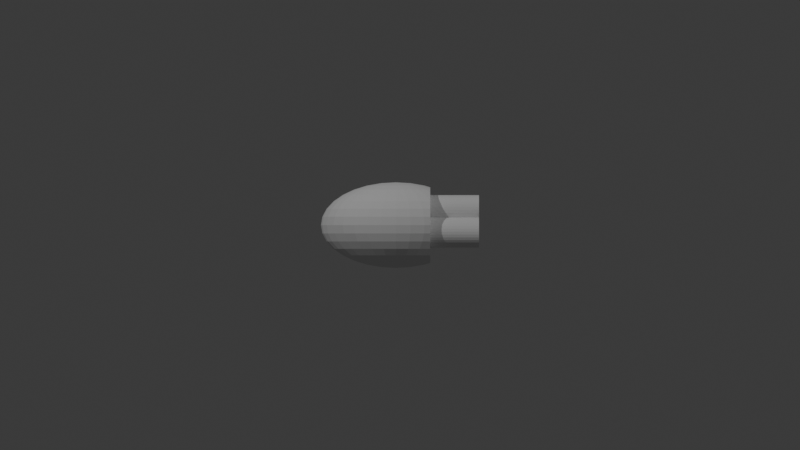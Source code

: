 # Source: PT-7-4-4.blend  (saved by Blender 4.3.32; exported with 4.5.12 LTS)
import bpy
from mathutils import Matrix  # noqa: F401  (used for matrix-valued properties, if any)

bpy.ops.wm.read_factory_settings(use_empty=True)
scene = bpy.context.scene
scene.name = 'Scene'

# ---- collections
col_collection = bpy.data.collections.new('Collection'); scene.collection.children.link(col_collection)

# ---- world
world_world = bpy.data.worlds.new('World'); scene.world = world_world
world_world.use_nodes = True; world_world.node_tree.nodes.clear()
_N = world_world.node_tree.nodes; _L = world_world.node_tree.links
n0 = _N.new('ShaderNodeOutputWorld'); n0.name = 'World Output'; n0.location = (300, 300)
n1 = _N.new('ShaderNodeBackground'); n1.name = 'Background'; n1.location = (10, 300)
n1.inputs[0].default_value = (0.05088, 0.05088, 0.05088, 1.0)
_L.new(n1.outputs[0], n0.inputs[0])
n0.is_active_output = True
world_world.color = (0.05088, 0.05088, 0.05088)
world_world.sun_shadow_jitter_overblur = 0.0

# ---- cameras
cam_camera_001 = bpy.data.cameras.new('Camera.001')
cam_camera_001.type = 'ORTHO'
cam_camera_001.ortho_scale = 40.0
cam_camera_002 = bpy.data.cameras.new('Camera.002')
cam_camera_002.type = 'ORTHO'
cam_camera_002.ortho_scale = 40.0

# ---- lights
light_point = bpy.data.lights.new('Point', 'POINT')
light_point.energy = 1e+04
light_point_001 = bpy.data.lights.new('Point.001', 'POINT')
light_point_001.energy = 6000.0

# ---- meshes
me_sphere = bpy.data.meshes.new('Sphere')
me_sphere.from_pydata([(0.0, 1.189, 1.779), (0.0, 1.779, 1.189), (0.0, 2.099, 0.4175), (0.0, 2.14, 0.0), (0.0, 2.099, -0.4175), (0.0, 1.779, -1.189), (0.1425, 0.4095, 2.099), (0.2796, 0.8032, 1.977), (0.4059, 1.166, 1.779), (0.5166, 1.484, 1.513), (0.6075, 1.745, 1.189), (0.675, 1.939, 0.8189), (0.7166, 2.059, 0.4175), (0.7306, 2.099, 0.0), (0.7166, 2.059, -0.4175), (0.675, 1.939, -0.8189), (0.6075, 1.745, -1.189), (0.5166, 1.484, -1.513), (0.4059, 1.166, -1.779), (0.2796, 0.8032, -1.977), (0.1425, 0.4095, -2.099), (0.2796, 0.3857, 2.099), (0.5484, 0.7566, 1.977), (0.7962, 1.098, 1.779), (1.013, 1.398, 1.513), (1.192, 1.644, 1.189), (1.324, 1.827, 0.8189), (1.406, 1.939, 0.4175), (1.433, 1.977, 0.0), (1.406, 1.939, -0.4175), (1.324, 1.827, -0.8189), (1.192, 1.644, -1.189), (1.013, 1.398, -1.513), (0.7962, 1.098, -1.779), (0.5484, 0.7566, -1.977), (0.2796, 0.3857, -2.099), (0.4059, 0.3471, 2.099), (0.7962, 0.6809, 1.977), (1.156, 0.9886, 1.779), (1.471, 1.258, 1.513), (1.471, 1.258, -1.513), (1.156, 0.9886, -1.779), (0.7962, 0.6809, -1.977), (0.4059, 0.3471, -2.099), (0.5166, 0.2952, 2.099), (1.013, 0.5791, 1.977), (1.471, 0.8407, 1.779), (1.471, 0.8407, -1.779), (1.013, 0.5791, -1.977), (0.5166, 0.2952, -2.099), (0.6075, 0.2319, 2.099), (1.192, 0.455, 1.977), (1.192, 0.455, -1.977), (0.6075, 0.2319, -2.099), (0.0, 0.0, 2.14), (0.675, 0.1598, 2.099), (1.324, 0.3134, 1.977), (1.324, 0.3134, -1.977), (0.675, 0.1598, -2.099), (0.7166, 0.08145, 2.099), (1.406, 0.1598, 1.977), (1.406, 0.1598, -1.977), (0.7166, 0.08145, -2.099), (0.7306, -2.392e-08, 2.099), (1.433, -4.783e-08, 1.977), (1.433, -4.783e-08, -1.977), (0.7306, -2.392e-08, -2.099), (0.7166, -0.08145, 2.099), (1.406, -0.1598, 1.977), (1.406, -0.1598, -1.977), (0.7166, -0.08145, -2.099), (0.675, -0.1598, 2.099), (1.324, -0.3134, 1.977), (1.324, -0.3134, -1.977), (0.675, -0.1598, -2.099), (0.6075, -0.2319, 2.099), (1.192, -0.455, 1.977), (1.192, -0.455, -1.977), (0.6075, -0.2319, -2.099), (0.5166, -0.2952, 2.099), (1.013, -0.5791, 1.977), (1.471, -0.8407, 1.779), (1.471, -0.8407, -1.779), (1.013, -0.5791, -1.977), (0.5166, -0.2952, -2.099), (0.4059, -0.3471, 2.099), (0.7962, -0.6809, 1.977), (1.156, -0.9886, 1.779), (1.471, -1.258, 1.513), (1.471, -1.258, -1.513), (1.156, -0.9886, -1.779), (0.7962, -0.6809, -1.977), (0.4059, -0.3471, -2.099), (0.2796, -0.3857, 2.099), (0.5484, -0.7566, 1.977), (0.7962, -1.098, 1.779), (1.013, -1.398, 1.513), (1.192, -1.644, 1.189), (1.324, -1.827, 0.8189), (1.406, -1.939, 0.4175), (1.433, -1.977, 0.0), (1.406, -1.939, -0.4175), (1.324, -1.827, -0.8189), (1.192, -1.644, -1.189), (1.013, -1.398, -1.513), (0.7962, -1.098, -1.779), (0.5484, -0.7566, -1.977), (0.2796, -0.3857, -2.099), (0.1425, -0.4095, 2.099), (0.2796, -0.8032, 1.977), (0.4059, -1.166, 1.779), (0.5166, -1.484, 1.513), (0.6075, -1.745, 1.189), (0.675, -1.939, 0.8189), (0.7166, -2.059, 0.4175), (0.7306, -2.099, 0.0), (0.7166, -2.059, -0.4175), (0.675, -1.939, -0.8189), (0.6075, -1.745, -1.189), (0.5166, -1.484, -1.513), (0.4059, -1.166, -1.779), (0.2796, -0.8032, -1.977), (0.1425, -0.4095, -2.099), (-2.79e-08, -0.4175, 2.099), (-1.953e-07, -0.8189, 1.977), (-3.627e-07, -1.189, 1.779), (-5.58e-08, -1.513, 1.513), (-3.906e-07, -1.779, 1.189), (1.116e-07, -1.977, 0.8189), (-5.022e-07, -2.099, 0.4175), (-1.228e-06, -2.14, 0.0), (-5.022e-07, -2.099, -0.4175), (1.116e-07, -1.977, -0.8189), (-3.906e-07, -1.779, -1.189), (-5.58e-08, -1.513, -1.513), (-3.627e-07, -1.189, -1.779), (-1.953e-07, -0.8189, -1.977), (-2.79e-08, -0.4175, -2.099), (-0.1425, -0.4095, 2.099), (-0.2796, -0.8032, 1.977), (-0.4059, -1.166, 1.779), (-0.5166, -1.484, 1.513), (-0.6075, -1.745, 1.189), (-0.675, -1.939, 0.8189), (-0.7166, -2.059, 0.4175), (-0.7306, -2.099, 0.0), (-0.7166, -2.059, -0.4175), (-0.675, -1.939, -0.8189), (-0.6075, -1.745, -1.189), (-0.5166, -1.484, -1.513), (-0.4059, -1.166, -1.779), (-0.2796, -0.8032, -1.977), (-0.1425, -0.4095, -2.099), (-0.2796, -0.3857, 2.099), (-0.5484, -0.7566, 1.977), (-0.7962, -1.098, 1.779), (-1.013, -1.398, 1.513), (-1.192, -1.644, 1.189), (-1.324, -1.827, 0.8189), (-1.406, -1.939, 0.4175), (-1.433, -1.977, 0.0), (-1.406, -1.939, -0.4175), (-1.324, -1.827, -0.8189), (-1.192, -1.644, -1.189), (-1.013, -1.398, -1.513), (-0.7962, -1.098, -1.779), (-0.5484, -0.7566, -1.977), (-0.2796, -0.3857, -2.099), (-0.4059, -0.3471, 2.099), (-0.7962, -0.6809, 1.977), (-1.156, -0.9886, 1.779), (-1.471, -1.258, 1.513), (-1.73, -1.479, 1.189), (-1.922, -1.644, 0.8189), (-2.041, -1.745, 0.4175), (-2.081, -1.779, 0.0), (-2.041, -1.745, -0.4175), (-1.922, -1.644, -0.8189), (-1.73, -1.479, -1.189), (-1.471, -1.258, -1.513), (-1.156, -0.9886, -1.779), (-0.7962, -0.6809, -1.977), (-0.4059, -0.3471, -2.099), (-0.5166, -0.2952, 2.099), (-1.013, -0.5791, 1.977), (-1.471, -0.8407, 1.779), (-1.872, -1.07, 1.513), (-2.202, -1.258, 1.189), (-2.447, -1.398, 0.8189), (-2.597, -1.484, 0.4175), (-2.648, -1.513, 0.0), (-2.597, -1.484, -0.4175), (-2.447, -1.398, -0.8189), (-2.202, -1.258, -1.189), (-1.872, -1.07, -1.513), (-1.471, -0.8407, -1.779), (-1.013, -0.5791, -1.977), (-0.5166, -0.2952, -2.099), (0.0, 0.0, -2.14), (-0.6075, -0.2319, 2.099), (-1.192, -0.455, 1.977), (-1.73, -0.6605, 1.779), (-2.202, -0.8407, 1.513), (-2.589, -0.9886, 1.189), (-2.877, -1.098, 0.8189), (-3.054, -1.166, 0.4175), (-3.114, -1.189, 0.0), (-3.054, -1.166, -0.4175), (-2.877, -1.098, -0.8189), (-2.589, -0.9886, -1.189), (-2.202, -0.8407, -1.513), (-1.73, -0.6605, -1.779), (-1.192, -0.455, -1.977), (-0.6075, -0.2319, -2.099), (-0.675, -0.1598, 2.099), (-1.324, -0.3134, 1.977), (-1.922, -0.455, 1.779), (-2.447, -0.5791, 1.513), (-2.877, -0.6809, 1.189), (-3.197, -0.7566, 0.8189), (-3.393, -0.8032, 0.4175), (-3.46, -0.8189, 0.0), (-3.393, -0.8032, -0.4175), (-3.197, -0.7566, -0.8189), (-2.877, -0.6809, -1.189), (-2.447, -0.5791, -1.513), (-1.922, -0.455, -1.779), (-1.324, -0.3134, -1.977), (-0.675, -0.1598, -2.099), (-0.7166, -0.08145, 2.099), (-1.406, -0.1598, 1.977), (-2.041, -0.2319, 1.779), (-2.597, -0.2952, 1.513), (-3.054, -0.3471, 1.189), (-3.393, -0.3857, 0.8189), (-3.602, -0.4095, 0.4175), (-3.673, -0.4175, 0.0), (-3.602, -0.4095, -0.4175), (-3.393, -0.3857, -0.8189), (-3.054, -0.3471, -1.189), (-2.597, -0.2952, -1.513), (-2.041, -0.2319, -1.779), (-1.406, -0.1598, -1.977), (-0.7166, -0.08145, -2.099), (-0.7306, 3.986e-08, 2.099), (-1.433, 1.116e-07, 1.977), (-2.081, 3.189e-07, 1.779), (-2.648, 6.378e-08, 1.513), (-3.114, 3.508e-07, 1.189), (-3.46, 3.189e-08, 0.8189), (-3.673, 5.74e-07, 0.4175), (-3.745, 9.567e-07, 0.0), (-3.673, 5.74e-07, -0.4175), (-3.46, 3.189e-08, -0.8189), (-3.114, 3.508e-07, -1.189), (-2.648, 6.378e-08, -1.513), (-2.081, 3.189e-07, -1.779), (-1.433, 1.116e-07, -1.977), (-0.7306, 3.986e-08, -2.099), (-0.7166, 0.08145, 2.099), (-1.406, 0.1598, 1.977), (-2.041, 0.2319, 1.779), (-2.597, 0.2952, 1.513), (-3.054, 0.3471, 1.189), (-3.393, 0.3857, 0.8189), (-3.602, 0.4095, 0.4175), (-3.673, 0.4175, 0.0), (-3.602, 0.4095, -0.4175), (-3.393, 0.3857, -0.8189), (-3.054, 0.3471, -1.189), (-2.597, 0.2952, -1.513), (-2.041, 0.2319, -1.779), (-1.406, 0.1598, -1.977), (-0.7166, 0.08145, -2.099), (-0.675, 0.1598, 2.099), (-1.324, 0.3134, 1.977), (-1.922, 0.455, 1.779), (-2.447, 0.5791, 1.513), (-2.877, 0.6809, 1.189), (-3.197, 0.7566, 0.8189), (-3.393, 0.8032, 0.4175), (-3.46, 0.8189, 0.0), (-3.393, 0.8032, -0.4175), (-3.197, 0.7566, -0.8189), (-2.877, 0.6809, -1.189), (-2.447, 0.5791, -1.513), (-1.922, 0.455, -1.779), (-1.324, 0.3134, -1.977), (-0.675, 0.1598, -2.099), (-0.6075, 0.2319, 2.099), (-1.192, 0.455, 1.977), (-1.73, 0.6605, 1.779), (-2.202, 0.8407, 1.513), (-2.589, 0.9886, 1.189), (-2.877, 1.098, 0.8189), (-3.054, 1.166, 0.4175), (-3.114, 1.189, 0.0), (-3.054, 1.166, -0.4175), (-2.877, 1.098, -0.8189), (-2.589, 0.9886, -1.189), (-2.202, 0.8407, -1.513), (-1.73, 0.6605, -1.779), (-1.192, 0.455, -1.977), (-0.6075, 0.2319, -2.099), (-0.5166, 0.2952, 2.099), (-1.013, 0.5791, 1.977), (-1.471, 0.8407, 1.779), (-1.872, 1.07, 1.513), (-2.202, 1.258, 1.189), (-2.447, 1.398, 0.8189), (-2.597, 1.484, 0.4175), (-2.648, 1.513, 0.0), (-2.597, 1.484, -0.4175), (-2.447, 1.398, -0.8189), (-2.202, 1.258, -1.189), (-1.872, 1.07, -1.513), (-1.471, 0.8407, -1.779), (-1.013, 0.5791, -1.977), (-0.5166, 0.2952, -2.099), (-0.4059, 0.3471, 2.099), (-0.7962, 0.6809, 1.977), (-1.156, 0.9886, 1.779), (-1.471, 1.258, 1.513), (-1.73, 1.479, 1.189), (-1.922, 1.644, 0.8189), (-2.041, 1.745, 0.4175), (-2.081, 1.779, 0.0), (-2.041, 1.745, -0.4175), (-1.922, 1.644, -0.8189), (-1.73, 1.479, -1.189), (-1.471, 1.258, -1.513), (-1.156, 0.9886, -1.779), (-0.7962, 0.6809, -1.977), (-0.4059, 0.3471, -2.099), (-0.2796, 0.3857, 2.099), (-0.5484, 0.7566, 1.977), (-0.7962, 1.098, 1.779), (-1.013, 1.398, 1.513), (-1.192, 1.644, 1.189), (-1.324, 1.827, 0.8189), (-1.406, 1.939, 0.4175), (-1.433, 1.977, 0.0), (-1.406, 1.939, -0.4175), (-1.324, 1.827, -0.8189), (-1.192, 1.644, -1.189), (-1.013, 1.398, -1.513), (-0.7962, 1.098, -1.779), (-0.5484, 0.7566, -1.977), (-0.2796, 0.3857, -2.099), (-0.1425, 0.4095, 2.099), (-0.2796, 0.8032, 1.977), (-0.4059, 1.166, 1.779), (-0.5166, 1.484, 1.513), (-0.6075, 1.745, 1.189), (-0.675, 1.939, 0.8189), (-0.7166, 2.059, 0.4175), (-0.7306, 2.099, 0.0), (-0.7166, 2.059, -0.4175), (-0.675, 1.939, -0.8189), (-0.6075, 1.745, -1.189), (-0.5166, 1.484, -1.513), (-0.4059, 1.166, -1.779), (-0.2796, 0.8032, -1.977), (-0.1425, 0.4095, -2.099), (5.58e-08, 0.4175, 2.099), (2.511e-07, 0.8189, 1.977), (3.348e-07, 1.513, 1.513), (2.232e-07, 1.977, 0.8189), (2.232e-07, 1.977, -0.8189), (3.348e-07, 1.513, -1.513), (8.092e-07, 1.189, -1.779), (2.511e-07, 0.8189, -1.977), (5.58e-08, 0.4175, -2.099), (1.718, 1.469, 1.204), (1.718, 1.469, -1.204), (1.718, 1.706, -0.8189), (1.718, 1.844, -0.4175), (1.718, 1.483, -1.189), (1.718, 1.483, 1.189), (1.718, 1.706, 0.8189), (1.718, 1.844, 0.4175), (1.718, 1.89, 0.0), (1.718, 0.9817, 1.616), (1.718, 0.9817, -1.616), (1.718, 1.142, 1.513), (1.718, 1.142, -1.513), (1.718, 0.656, 1.784), (1.718, 0.656, -1.784), (1.718, 0.6689, 1.779), (1.718, 0.6689, -1.779), (1.718, 0.4066, 1.847), (1.718, 0.4066, -1.847), (1.718, 0.1953, 1.88), (1.718, 0.1953, -1.88), (1.718, -7.589e-08, 1.89), (1.718, -7.589e-08, -1.89), (1.718, -0.1953, 1.88), (1.718, -0.1953, -1.88), (1.718, -0.4066, 1.847), (1.718, -0.4066, -1.847), (1.718, -0.656, 1.784), (1.718, -0.656, -1.784), (1.718, -0.9817, 1.616), (1.718, -0.9817, -1.616), (1.718, -0.6689, 1.779), (1.718, -0.6689, -1.779), (1.718, -1.469, 1.204), (1.718, -1.469, -1.204), (1.718, -1.142, -1.513), (1.718, -1.142, 1.513), (1.718, -1.706, -0.8189), (1.718, -1.844, -0.4175), (1.718, -1.483, -1.189), (1.718, -1.483, 1.189), (1.718, -1.706, 0.8189), (1.718, -1.844, 0.4175), (1.718, -1.89, 0.0)], [], [(372, 371, 19, 20), (3, 2, 12, 13), (364, 54, 6), (198, 372, 20), (4, 3, 13, 14), (365, 364, 6, 7), (368, 4, 14, 15), (0, 365, 7, 8), (5, 368, 15, 16), (366, 0, 8, 9), (369, 5, 16, 17), (1, 366, 9, 10), (370, 369, 17, 18), (367, 1, 10, 11), (371, 370, 18, 19), (2, 367, 11, 12), (11, 10, 25, 26), (19, 18, 33, 34), (12, 11, 26, 27), (20, 19, 34, 35), (13, 12, 27, 28), (6, 54, 21), (198, 20, 35), (14, 13, 28, 29), (7, 6, 21, 22), (15, 14, 29, 30), (8, 7, 22, 23), (16, 15, 30, 31), (9, 8, 23, 24), (17, 16, 31, 32), (10, 9, 24, 25), (18, 17, 32, 33), (23, 22, 37, 38), (24, 23, 38, 39), (33, 32, 40, 41), (34, 33, 41, 42), (35, 34, 42, 43), (21, 54, 36), (198, 35, 43), (22, 21, 36, 37), (42, 41, 47, 48), (43, 42, 48, 49), (36, 54, 44), (198, 43, 49), (37, 36, 44, 45), (38, 37, 45, 46), (373, 39, 384), (382, 46, 388), (399, 397, 395, 393, 391, 387, 389, 383, 385, 374, 377, 375, 376, 381, 380, 379, 378, 373, 384, 382, 388, 386, 390, 392, 394, 396, 398, 400, 404, 402, 409, 406, 413, 414, 415, 416, 411, 410, 412, 407, 408, 403, 405, 401), (49, 48, 52, 53), (44, 54, 50), (198, 49, 53), (45, 44, 50, 51), (53, 52, 57, 58), (50, 54, 55), (198, 53, 58), (51, 50, 55, 56), (386, 51, 56, 390), (58, 57, 61, 62), (55, 54, 59), (198, 58, 62), (56, 55, 59, 60), (390, 56, 60, 392), (59, 54, 63), (198, 62, 66), (60, 59, 63, 64), (392, 60, 64, 394), (62, 61, 65, 66), (66, 65, 69, 70), (63, 54, 67), (198, 66, 70), (64, 63, 67, 68), (394, 64, 68, 396), (67, 54, 71), (198, 70, 74), (68, 67, 71, 72), (396, 68, 72, 398), (70, 69, 73, 74), (74, 73, 77, 78), (71, 54, 75), (198, 74, 78), (72, 71, 75, 76), (398, 72, 76, 400), (76, 75, 79, 80), (400, 76, 80, 81, 404), (402, 404, 81), (405, 403, 82), (78, 77, 83, 84), (75, 54, 79), (198, 78, 84), (83, 82, 90, 91), (84, 83, 91, 92), (79, 54, 85), (198, 84, 92), (80, 79, 85, 86), (81, 80, 86, 87), (402, 81, 87, 88, 409), (408, 407, 89), (406, 409, 88), (410, 411, 101, 102), (87, 86, 94, 95), (412, 410, 102, 103), (88, 87, 95, 96), (406, 88, 96, 97, 413), (90, 89, 104, 105), (414, 413, 97, 98), (91, 90, 105, 106), (415, 414, 98, 99), (92, 91, 106, 107), (416, 415, 99, 100), (85, 54, 93), (198, 92, 107), (411, 416, 100, 101), (86, 85, 93, 94), (106, 105, 120, 121), (99, 98, 113, 114), (107, 106, 121, 122), (100, 99, 114, 115), (93, 54, 108), (198, 107, 122), (101, 100, 115, 116), (94, 93, 108, 109), (102, 101, 116, 117), (95, 94, 109, 110), (103, 102, 117, 118), (96, 95, 110, 111), (104, 103, 118, 119), (97, 96, 111, 112), (105, 104, 119, 120), (98, 97, 112, 113), (110, 109, 124, 125), (118, 117, 132, 133), (111, 110, 125, 126), (119, 118, 133, 134), (112, 111, 126, 127), (120, 119, 134, 135), (113, 112, 127, 128), (121, 120, 135, 136), (114, 113, 128, 129), (122, 121, 136, 137), (115, 114, 129, 130), (108, 54, 123), (198, 122, 137), (116, 115, 130, 131), (109, 108, 123, 124), (117, 116, 131, 132), (129, 128, 143, 144), (137, 136, 151, 152), (130, 129, 144, 145), (123, 54, 138), (198, 137, 152), (131, 130, 145, 146), (124, 123, 138, 139), (132, 131, 146, 147), (125, 124, 139, 140), (133, 132, 147, 148), (126, 125, 140, 141), (134, 133, 148, 149), (127, 126, 141, 142), (135, 134, 149, 150), (128, 127, 142, 143), (136, 135, 150, 151), (148, 147, 162, 163), (141, 140, 155, 156), (149, 148, 163, 164), (142, 141, 156, 157), (150, 149, 164, 165), (143, 142, 157, 158), (151, 150, 165, 166), (144, 143, 158, 159), (152, 151, 166, 167), (145, 144, 159, 160), (138, 54, 153), (198, 152, 167), (146, 145, 160, 161), (139, 138, 153, 154), (147, 146, 161, 162), (140, 139, 154, 155), (167, 166, 181, 182), (160, 159, 174, 175), (153, 54, 168), (198, 167, 182), (161, 160, 175, 176), (154, 153, 168, 169), (162, 161, 176, 177), (155, 154, 169, 170), (163, 162, 177, 178), (156, 155, 170, 171), (164, 163, 178, 179), (157, 156, 171, 172), (165, 164, 179, 180), (158, 157, 172, 173), (166, 165, 180, 181), (159, 158, 173, 174), (171, 170, 185, 186), (179, 178, 193, 194), (172, 171, 186, 187), (180, 179, 194, 195), (173, 172, 187, 188), (181, 180, 195, 196), (174, 173, 188, 189), (182, 181, 196, 197), (175, 174, 189, 190), (168, 54, 183), (198, 182, 197), (176, 175, 190, 191), (169, 168, 183, 184), (177, 176, 191, 192), (170, 169, 184, 185), (178, 177, 192, 193), (190, 189, 205, 206), (183, 54, 199), (198, 197, 213), (191, 190, 206, 207), (184, 183, 199, 200), (192, 191, 207, 208), (185, 184, 200, 201), (193, 192, 208, 209), (186, 185, 201, 202), (194, 193, 209, 210), (187, 186, 202, 203), (195, 194, 210, 211), (188, 187, 203, 204), (196, 195, 211, 212), (189, 188, 204, 205), (197, 196, 212, 213), (210, 209, 224, 225), (203, 202, 217, 218), (211, 210, 225, 226), (204, 203, 218, 219), (212, 211, 226, 227), (205, 204, 219, 220), (213, 212, 227, 228), (206, 205, 220, 221), (199, 54, 214), (198, 213, 228), (207, 206, 221, 222), (200, 199, 214, 215), (208, 207, 222, 223), (201, 200, 215, 216), (209, 208, 223, 224), (202, 201, 216, 217), (198, 228, 243), (222, 221, 236, 237), (215, 214, 229, 230), (223, 222, 237, 238), (216, 215, 230, 231), (224, 223, 238, 239), (217, 216, 231, 232), (225, 224, 239, 240), (218, 217, 232, 233), (226, 225, 240, 241), (219, 218, 233, 234), (227, 226, 241, 242), (220, 219, 234, 235), (228, 227, 242, 243), (221, 220, 235, 236), (214, 54, 229), (241, 240, 255, 256), (234, 233, 248, 249), (242, 241, 256, 257), (235, 234, 249, 250), (243, 242, 257, 258), (236, 235, 250, 251), (229, 54, 244), (198, 243, 258), (237, 236, 251, 252), (230, 229, 244, 245), (238, 237, 252, 253), (231, 230, 245, 246), (239, 238, 253, 254), (232, 231, 246, 247), (240, 239, 254, 255), (233, 232, 247, 248), (245, 244, 259, 260), (253, 252, 267, 268), (246, 245, 260, 261), (254, 253, 268, 269), (247, 246, 261, 262), (255, 254, 269, 270), (248, 247, 262, 263), (256, 255, 270, 271), (249, 248, 263, 264), (257, 256, 271, 272), (250, 249, 264, 265), (258, 257, 272, 273), (251, 250, 265, 266), (244, 54, 259), (198, 258, 273), (252, 251, 266, 267), (264, 263, 278, 279), (272, 271, 286, 287), (265, 264, 279, 280), (273, 272, 287, 288), (266, 265, 280, 281), (259, 54, 274), (198, 273, 288), (267, 266, 281, 282), (260, 259, 274, 275), (268, 267, 282, 283), (261, 260, 275, 276), (269, 268, 283, 284), (262, 261, 276, 277), (270, 269, 284, 285), (263, 262, 277, 278), (271, 270, 285, 286), (283, 282, 297, 298), (276, 275, 290, 291), (284, 283, 298, 299), (277, 276, 291, 292), (285, 284, 299, 300), (278, 277, 292, 293), (286, 285, 300, 301), (279, 278, 293, 294), (287, 286, 301, 302), (280, 279, 294, 295), (288, 287, 302, 303), (281, 280, 295, 296), (274, 54, 289), (198, 288, 303), (282, 281, 296, 297), (275, 274, 289, 290), (302, 301, 316, 317), (295, 294, 309, 310), (303, 302, 317, 318), (296, 295, 310, 311), (289, 54, 304), (198, 303, 318), (297, 296, 311, 312), (290, 289, 304, 305), (298, 297, 312, 313), (291, 290, 305, 306), (299, 298, 313, 314), (292, 291, 306, 307), (300, 299, 314, 315), (293, 292, 307, 308), (301, 300, 315, 316), (294, 293, 308, 309), (306, 305, 320, 321), (314, 313, 328, 329), (307, 306, 321, 322), (315, 314, 329, 330), (308, 307, 322, 323), (316, 315, 330, 331), (309, 308, 323, 324), (317, 316, 331, 332), (310, 309, 324, 325), (318, 317, 332, 333), (311, 310, 325, 326), (304, 54, 319), (198, 318, 333), (312, 311, 326, 327), (305, 304, 319, 320), (313, 312, 327, 328), (325, 324, 339, 340), (333, 332, 347, 348), (326, 325, 340, 341), (319, 54, 334), (198, 333, 348), (327, 326, 341, 342), (320, 319, 334, 335), (328, 327, 342, 343), (321, 320, 335, 336), (329, 328, 343, 344), (322, 321, 336, 337), (330, 329, 344, 345), (323, 322, 337, 338), (331, 330, 345, 346), (324, 323, 338, 339), (332, 331, 346, 347), (344, 343, 358, 359), (337, 336, 351, 352), (345, 344, 359, 360), (338, 337, 352, 353), (346, 345, 360, 361), (339, 338, 353, 354), (347, 346, 361, 362), (340, 339, 354, 355), (348, 347, 362, 363), (341, 340, 355, 356), (334, 54, 349), (198, 348, 363), (342, 341, 356, 357), (335, 334, 349, 350), (343, 342, 357, 358), (336, 335, 350, 351), (363, 362, 371, 372), (356, 355, 2, 3), (349, 54, 364), (198, 363, 372), (357, 356, 3, 4), (350, 349, 364, 365), (358, 357, 4, 368), (351, 350, 365, 0), (359, 358, 368, 5), (352, 351, 0, 366), (360, 359, 5, 369), (353, 352, 366, 1), (361, 360, 369, 370), (354, 353, 1, 367), (362, 361, 370, 371), (355, 354, 367, 2), (89, 407, 412, 103, 104), (82, 403, 408, 89, 90), (77, 401, 405, 82, 83), (73, 399, 401, 77), (69, 397, 399, 73), (65, 395, 397, 69), (61, 393, 395, 65), (57, 391, 393, 61), (48, 47, 389, 387, 52), (52, 387, 391, 57), (46, 45, 51, 386, 388), (41, 40, 385, 383, 47), (47, 383, 389), (39, 38, 46, 382, 384), (28, 27, 380, 381), (27, 26, 379, 380), (26, 25, 378, 379), (29, 28, 381, 376), (30, 29, 376, 375), (31, 30, 375, 377), (32, 31, 377, 374, 40), (40, 374, 385), (25, 24, 39, 373, 378)])
_uv = me_sphere.uv_layers.new(name='UVMap')
_uv.uv.foreach_set('vector', [0.75, 0.0625, 0.75, 0.125, 0.7188, 0.125, 0.7188, 0.0625, 0.75, 0.5, 0.75, 0.5625, 0.7188, 0.5625, 0.7188, 0.5, 0.75, 0.9375, 0.7344, 1.0, 0.7188, 0.9375, 0.7344, 0.0, 0.75, 0.0625, 0.7188, 0.0625, 0.75, 0.4375, 0.75, 0.5, 0.7188, 0.5, 0.7188, 0.4375, 0.75, 0.875, 0.75, 0.9375, 0.7188, 0.9375, 0.7188, 0.875, 0.75, 0.375, 0.75, 0.4375, 0.7188, 0.4375, 0.7188, 0.375, 0.75, 0.8125, 0.75, 0.875, 0.7188, 0.875, 0.7188, 0.8125, 0.75, 0.3125, 0.75, 0.375, 0.7188, 0.375, 0.7188, 0.3125, 0.75, 0.75, 0.75, 0.8125, 0.7188, 0.8125, 0.7188, 0.75, 0.75, 0.25, 0.75, 0.3125, 0.7188, 0.3125, 0.7188, 0.25, 0.75, 0.6875, 0.75, 0.75, 0.7188, 0.75, 0.7188, 0.6875, 0.75, 0.1875, 0.75, 0.25, 0.7188, 0.25, 0.7188, 0.1875, 0.75, 0.625, 0.75, 0.6875, 0.7188, 0.6875, 0.7188, 0.625, 0.75, 0.125, 0.75, 0.1875, 0.7188, 0.1875, 0.7188, 0.125, 0.75, 0.5625, 0.75, 0.625, 0.7188, 0.625, 0.7188, 0.5625, 0.7188, 0.625, 0.7188, 0.6875, 0.6875, 0.6875, 0.6875, 0.625, 0.7188, 0.125, 0.7188, 0.1875, 0.6875, 0.1875, 0.6875, 0.125, 0.7188, 0.5625, 0.7188, 0.625, 0.6875, 0.625, 0.6875, 0.5625, 0.7188, 0.0625, 0.7188, 0.125, 0.6875, 0.125, 0.6875, 0.0625, 0.7188, 0.5, 0.7188, 0.5625, 0.6875, 0.5625, 0.6875, 0.5, 0.7188, 0.9375, 0.7031, 1.0, 0.6875, 0.9375, 0.7031, 0.0, 0.7188, 0.0625, 0.6875, 0.0625, 0.7188, 0.4375, 0.7188, 0.5, 0.6875, 0.5, 0.6875, 0.4375, 0.7188, 0.875, 0.7188, 0.9375, 0.6875, 0.9375, 0.6875, 0.875, 0.7188, 0.375, 0.7188, 0.4375, 0.6875, 0.4375, 0.6875, 0.375, 0.7188, 0.8125, 0.7188, 0.875, 0.6875, 0.875, 0.6875, 0.8125, 0.7188, 0.3125, 0.7188, 0.375, 0.6875, 0.375, 0.6875, 0.3125, 0.7188, 0.75, 0.7188, 0.8125, 0.6875, 0.8125, 0.6875, 0.75, 0.7188, 0.25, 0.7188, 0.3125, 0.6875, 0.3125, 0.6875, 0.25, 0.7188, 0.6875, 0.7188, 0.75, 0.6875, 0.75, 0.6875, 0.6875, 0.7188, 0.1875, 0.7188, 0.25, 0.6875, 0.25, 0.6875, 0.1875, 0.6875, 0.8125, 0.6875, 0.875, 0.6562, 0.875, 0.6562, 0.8125, 0.6875, 0.75, 0.6875, 0.8125, 0.6562, 0.8125, 0.6562, 0.75, 0.6875, 0.1875, 0.6875, 0.25, 0.6562, 0.25, 0.6562, 0.1875, 0.6875, 0.125, 0.6875, 0.1875, 0.6562, 0.1875, 0.6562, 0.125, 0.6875, 0.0625, 0.6875, 0.125, 0.6562, 0.125, 0.6562, 0.0625, 0.6875, 0.9375, 0.6719, 1.0, 0.6562, 0.9375, 0.6719, 0.0, 0.6875, 0.0625, 0.6562, 0.0625, 0.6875, 0.875, 0.6875, 0.9375, 0.6562, 0.9375, 0.6562, 0.875, 0.6562, 0.125, 0.6562, 0.1875, 0.625, 0.1875, 0.625, 0.125, 0.6562, 0.0625, 0.6562, 0.125, 0.625, 0.125, 0.625, 0.0625, 0.6562, 0.9375, 0.6406, 1.0, 0.625, 0.9375, 0.6406, 0.0, 0.6562, 0.0625, 0.625, 0.0625, 0.6562, 0.875, 0.6562, 0.9375, 0.625, 0.9375, 0.625, 0.875, 0.6562, 0.8125, 0.6562, 0.875, 0.625, 0.875, 0.625, 0.8125, 0.6562, 0.6904, 0.6562, 0.75, 0.637, 0.75, 0.625, 0.7741, 0.625, 0.8125, 0.5952, 0.8125, 0.4375, 0.1662, 0.4688, 0.1557, 0.5, 0.1525, 0.5312, 0.1557, 0.5625, 0.1662, 0.5938, 0.1861, 0.5952, 0.1875, 0.625, 0.2259, 0.637, 0.25, 0.6562, 0.3096, 0.6569, 0.3125, 0.6669, 0.375, 0.6721, 0.4375, 0.6738, 0.5, 0.6721, 0.5625, 0.6669, 0.625, 0.6569, 0.6875, 0.6562, 0.6904, 0.637, 0.75, 0.625, 0.7741, 0.5952, 0.8125, 0.5938, 0.8139, 0.5625, 0.8338, 0.5312, 0.8443, 0.5, 0.8475, 0.4688, 0.8443, 0.4375, 0.8338, 0.4062, 0.8139, 0.4048, 0.8125, 0.375, 0.7741, 0.363, 0.75, 0.3438, 0.6904, 0.3431, 0.6875, 0.3331, 0.625, 0.3279, 0.5625, 0.3262, 0.5, 0.3279, 0.4375, 0.3331, 0.375, 0.3431, 0.3125, 0.3438, 0.3096, 0.363, 0.25, 0.375, 0.2259, 0.4048, 0.1875, 0.4062, 0.1861, 0.625, 0.0625, 0.625, 0.125, 0.5938, 0.125, 0.5938, 0.0625, 0.625, 0.9375, 0.6094, 1.0, 0.5938, 0.9375, 0.6094, 0.0, 0.625, 0.0625, 0.5938, 0.0625, 0.625, 0.875, 0.625, 0.9375, 0.5938, 0.9375, 0.5938, 0.875, 0.5938, 0.0625, 0.5938, 0.125, 0.5625, 0.125, 0.5625, 0.0625, 0.5938, 0.9375, 0.5781, 1.0, 0.5625, 0.9375, 0.5781, 0.0, 0.5938, 0.0625, 0.5625, 0.0625, 0.5938, 0.875, 0.5938, 0.9375, 0.5625, 0.9375, 0.5625, 0.875, 0.5938, 0.8139, 0.5938, 0.875, 0.5625, 0.875, 0.5625, 0.8338, 0.5625, 0.0625, 0.5625, 0.125, 0.5312, 0.125, 0.5312, 0.0625, 0.5625, 0.9375, 0.5469, 1.0, 0.5312, 0.9375, 0.5469, 0.0, 0.5625, 0.0625, 0.5312, 0.0625, 0.5625, 0.875, 0.5625, 0.9375, 0.5312, 0.9375, 0.5312, 0.875, 0.5625, 0.8338, 0.5625, 0.875, 0.5312, 0.875, 0.5312, 0.8443, 0.5312, 0.9375, 0.5156, 1.0, 0.5, 0.9375, 0.5156, 0.0, 0.5312, 0.0625, 0.5, 0.0625, 0.5312, 0.875, 0.5312, 0.9375, 0.5, 0.9375, 0.5, 0.875, 0.5312, 0.8443, 0.5312, 0.875, 0.5, 0.875, 0.5, 0.8475, 0.5312, 0.0625, 0.5312, 0.125, 0.5, 0.125, 0.5, 0.0625, 0.5, 0.0625, 0.5, 0.125, 0.4688, 0.125, 0.4688, 0.0625, 0.5, 0.9375, 0.4844, 1.0, 0.4688, 0.9375, 0.4844, 0.0, 0.5, 0.0625, 0.4688, 0.0625, 0.5, 0.875, 0.5, 0.9375, 0.4688, 0.9375, 0.4688, 0.875, 0.5, 0.8475, 0.5, 0.875, 0.4688, 0.875, 0.4688, 0.8443, 0.4688, 0.9375, 0.4531, 1.0, 0.4375, 0.9375, 0.4531, 0.0, 0.4688, 0.0625, 0.4375, 0.0625, 0.4688, 0.875, 0.4688, 0.9375, 0.4375, 0.9375, 0.4375, 0.875, 0.4688, 0.8443, 0.4688, 0.875, 0.4375, 0.875, 0.4375, 0.8338, 0.4688, 0.0625, 0.4688, 0.125, 0.4375, 0.125, 0.4375, 0.0625, 0.4375, 0.0625, 0.4375, 0.125, 0.4062, 0.125, 0.4062, 0.0625, 0.4375, 0.9375, 0.4219, 1.0, 0.4062, 0.9375, 0.4219, 0.0, 0.4375, 0.0625, 0.4062, 0.0625, 0.4375, 0.875, 0.4375, 0.9375, 0.4062, 0.9375, 0.4062, 0.875, 0.4375, 0.8338, 0.4375, 0.875, 0.4062, 0.875, 0.4062, 0.8139, 0.4062, 0.875, 0.4062, 0.9375, 0.375, 0.9375, 0.375, 0.875, 0.4062, 0.8139, 0.4062, 0.875, 0.375, 0.875, 0.375, 0.8125, 0.4048, 0.8125, 0.375, 0.7741, 0.4048, 0.8125, 0.375, 0.8125, 0.4048, 0.1875, 0.375, 0.2259, 0.375, 0.1875, 0.4062, 0.0625, 0.4062, 0.125, 0.375, 0.125, 0.375, 0.0625, 0.4062, 0.9375, 0.3906, 1.0, 0.375, 0.9375, 0.3906, 0.0, 0.4062, 0.0625, 0.375, 0.0625, 0.375, 0.125, 0.375, 0.1875, 0.3438, 0.1875, 0.3438, 0.125, 0.375, 0.0625, 0.375, 0.125, 0.3438, 0.125, 0.3438, 0.0625, 0.375, 0.9375, 0.3594, 1.0, 0.3438, 0.9375, 0.3594, 0.0, 0.375, 0.0625, 0.3438, 0.0625, 0.375, 0.875, 0.375, 0.9375, 0.3438, 0.9375, 0.3438, 0.875, 0.375, 0.8125, 0.375, 0.875, 0.3438, 0.875, 0.3438, 0.8125, 0.375, 0.7741, 0.375, 0.8125, 0.3438, 0.8125, 0.3438, 0.75, 0.363, 0.75, 0.363, 0.25, 0.3438, 0.3096, 0.3438, 0.25, 0.3438, 0.6904, 0.363, 0.75, 0.3438, 0.75, 0.3331, 0.375, 0.3279, 0.4375, 0.3125, 0.4375, 0.3125, 0.375, 0.3438, 0.8125, 0.3438, 0.875, 0.3125, 0.875, 0.3125, 0.8125, 0.3431, 0.3125, 0.3331, 0.375, 0.3125, 0.375, 0.3125, 0.3125, 0.3438, 0.75, 0.3438, 0.8125, 0.3125, 0.8125, 0.3125, 0.75, 0.3438, 0.6904, 0.3438, 0.75, 0.3125, 0.75, 0.3125, 0.6875, 0.3431, 0.6875, 0.3438, 0.1875, 0.3438, 0.25, 0.3125, 0.25, 0.3125, 0.1875, 0.3331, 0.625, 0.3431, 0.6875, 0.3125, 0.6875, 0.3125, 0.625, 0.3438, 0.125, 0.3438, 0.1875, 0.3125, 0.1875, 0.3125, 0.125, 0.3279, 0.5625, 0.3331, 0.625, 0.3125, 0.625, 0.3125, 0.5625, 0.3438, 0.0625, 0.3438, 0.125, 0.3125, 0.125, 0.3125, 0.0625, 0.3262, 0.5, 0.3279, 0.5625, 0.3125, 0.5625, 0.3125, 0.5, 0.3438, 0.9375, 0.3281, 1.0, 0.3125, 0.9375, 0.3281, 0.0, 0.3438, 0.0625, 0.3125, 0.0625, 0.3279, 0.4375, 0.3262, 0.5, 0.3125, 0.5, 0.3125, 0.4375, 0.3438, 0.875, 0.3438, 0.9375, 0.3125, 0.9375, 0.3125, 0.875, 0.3125, 0.125, 0.3125, 0.1875, 0.2812, 0.1875, 0.2812, 0.125, 0.3125, 0.5625, 0.3125, 0.625, 0.2812, 0.625, 0.2812, 0.5625, 0.3125, 0.0625, 0.3125, 0.125, 0.2812, 0.125, 0.2812, 0.0625, 0.3125, 0.5, 0.3125, 0.5625, 0.2812, 0.5625, 0.2812, 0.5, 0.3125, 0.9375, 0.2969, 1.0, 0.2812, 0.9375, 0.2969, 0.0, 0.3125, 0.0625, 0.2812, 0.0625, 0.3125, 0.4375, 0.3125, 0.5, 0.2812, 0.5, 0.2812, 0.4375, 0.3125, 0.875, 0.3125, 0.9375, 0.2812, 0.9375, 0.2812, 0.875, 0.3125, 0.375, 0.3125, 0.4375, 0.2812, 0.4375, 0.2812, 0.375, 0.3125, 0.8125, 0.3125, 0.875, 0.2812, 0.875, 0.2812, 0.8125, 0.3125, 0.3125, 0.3125, 0.375, 0.2812, 0.375, 0.2812, 0.3125, 0.3125, 0.75, 0.3125, 0.8125, 0.2812, 0.8125, 0.2812, 0.75, 0.3125, 0.25, 0.3125, 0.3125, 0.2812, 0.3125, 0.2812, 0.25, 0.3125, 0.6875, 0.3125, 0.75, 0.2812, 0.75, 0.2812, 0.6875, 0.3125, 0.1875, 0.3125, 0.25, 0.2812, 0.25, 0.2812, 0.1875, 0.3125, 0.625, 0.3125, 0.6875, 0.2812, 0.6875, 0.2812, 0.625, 0.2812, 0.8125, 0.2812, 0.875, 0.25, 0.875, 0.25, 0.8125, 0.2812, 0.3125, 0.2812, 0.375, 0.25, 0.375, 0.25, 0.3125, 0.2812, 0.75, 0.2812, 0.8125, 0.25, 0.8125, 0.25, 0.75, 0.2812, 0.25, 0.2812, 0.3125, 0.25, 0.3125, 0.25, 0.25, 0.2812, 0.6875, 0.2812, 0.75, 0.25, 0.75, 0.25, 0.6875, 0.2812, 0.1875, 0.2812, 0.25, 0.25, 0.25, 0.25, 0.1875, 0.2812, 0.625, 0.2812, 0.6875, 0.25, 0.6875, 0.25, 0.625, 0.2812, 0.125, 0.2812, 0.1875, 0.25, 0.1875, 0.25, 0.125, 0.2812, 0.5625, 0.2812, 0.625, 0.25, 0.625, 0.25, 0.5625, 0.2812, 0.0625, 0.2812, 0.125, 0.25, 0.125, 0.25, 0.0625, 0.2812, 0.5, 0.2812, 0.5625, 0.25, 0.5625, 0.25, 0.5, 0.2812, 0.9375, 0.2656, 1.0, 0.25, 0.9375, 0.2656, 0.0, 0.2812, 0.0625, 0.25, 0.0625, 0.2812, 0.4375, 0.2812, 0.5, 0.25, 0.5, 0.25, 0.4375, 0.2812, 0.875, 0.2812, 0.9375, 0.25, 0.9375, 0.25, 0.875, 0.2812, 0.375, 0.2812, 0.4375, 0.25, 0.4375, 0.25, 0.375, 0.25, 0.5625, 0.25, 0.625, 0.2188, 0.625, 0.2188, 0.5625, 0.25, 0.0625, 0.25, 0.125, 0.2188, 0.125, 0.2188, 0.0625, 0.25, 0.5, 0.25, 0.5625, 0.2188, 0.5625, 0.2187, 0.5, 0.25, 0.9375, 0.2344, 1.0, 0.2188, 0.9375, 0.2344, 0.0, 0.25, 0.0625, 0.2188, 0.0625, 0.25, 0.4375, 0.25, 0.5, 0.2187, 0.5, 0.2188, 0.4375, 0.25, 0.875, 0.25, 0.9375, 0.2188, 0.9375, 0.2188, 0.875, 0.25, 0.375, 0.25, 0.4375, 0.2188, 0.4375, 0.2188, 0.375, 0.25, 0.8125, 0.25, 0.875, 0.2188, 0.875, 0.2188, 0.8125, 0.25, 0.3125, 0.25, 0.375, 0.2188, 0.375, 0.2188, 0.3125, 0.25, 0.75, 0.25, 0.8125, 0.2188, 0.8125, 0.2188, 0.75, 0.25, 0.25, 0.25, 0.3125, 0.2188, 0.3125, 0.2188, 0.25, 0.25, 0.6875, 0.25, 0.75, 0.2188, 0.75, 0.2188, 0.6875, 0.25, 0.1875, 0.25, 0.25, 0.2188, 0.25, 0.2188, 0.1875, 0.25, 0.625, 0.25, 0.6875, 0.2188, 0.6875, 0.2188, 0.625, 0.25, 0.125, 0.25, 0.1875, 0.2188, 0.1875, 0.2188, 0.125, 0.2188, 0.3125, 0.2188, 0.375, 0.1875, 0.375, 0.1875, 0.3125, 0.2188, 0.75, 0.2188, 0.8125, 0.1875, 0.8125, 0.1875, 0.75, 0.2188, 0.25, 0.2188, 0.3125, 0.1875, 0.3125, 0.1875, 0.25, 0.2188, 0.6875, 0.2188, 0.75, 0.1875, 0.75, 0.1875, 0.6875, 0.2188, 0.1875, 0.2188, 0.25, 0.1875, 0.25, 0.1875, 0.1875, 0.2188, 0.625, 0.2188, 0.6875, 0.1875, 0.6875, 0.1875, 0.625, 0.2188, 0.125, 0.2188, 0.1875, 0.1875, 0.1875, 0.1875, 0.125, 0.2188, 0.5625, 0.2188, 0.625, 0.1875, 0.625, 0.1875, 0.5625, 0.2188, 0.0625, 0.2188, 0.125, 0.1875, 0.125, 0.1875, 0.0625, 0.2187, 0.5, 0.2188, 0.5625, 0.1875, 0.5625, 0.1875, 0.5, 0.2188, 0.9375, 0.2031, 1.0, 0.1875, 0.9375, 0.2031, 0.0, 0.2188, 0.0625, 0.1875, 0.0625, 0.2188, 0.4375, 0.2187, 0.5, 0.1875, 0.5, 0.1875, 0.4375, 0.2188, 0.875, 0.2188, 0.9375, 0.1875, 0.9375, 0.1875, 0.875, 0.2188, 0.375, 0.2188, 0.4375, 0.1875, 0.4375, 0.1875, 0.375, 0.2188, 0.8125, 0.2188, 0.875, 0.1875, 0.875, 0.1875, 0.8125, 0.1875, 0.0625, 0.1875, 0.125, 0.1562, 0.125, 0.1563, 0.0625, 0.1875, 0.5, 0.1875, 0.5625, 0.1562, 0.5625, 0.1562, 0.5, 0.1875, 0.9375, 0.1719, 1.0, 0.1563, 0.9375, 0.1719, 0.0, 0.1875, 0.0625, 0.1563, 0.0625, 0.1875, 0.4375, 0.1875, 0.5, 0.1562, 0.5, 0.1562, 0.4375, 0.1875, 0.875, 0.1875, 0.9375, 0.1563, 0.9375, 0.1562, 0.875, 0.1875, 0.375, 0.1875, 0.4375, 0.1562, 0.4375, 0.1563, 0.375, 0.1875, 0.8125, 0.1875, 0.875, 0.1562, 0.875, 0.1562, 0.8125, 0.1875, 0.3125, 0.1875, 0.375, 0.1563, 0.375, 0.1562, 0.3125, 0.1875, 0.75, 0.1875, 0.8125, 0.1562, 0.8125, 0.1562, 0.75, 0.1875, 0.25, 0.1875, 0.3125, 0.1562, 0.3125, 0.1562, 0.25, 0.1875, 0.6875, 0.1875, 0.75, 0.1562, 0.75, 0.1562, 0.6875, 0.1875, 0.1875, 0.1875, 0.25, 0.1562, 0.25, 0.1562, 0.1875, 0.1875, 0.625, 0.1875, 0.6875, 0.1562, 0.6875, 0.1563, 0.625, 0.1875, 0.125, 0.1875, 0.1875, 0.1562, 0.1875, 0.1562, 0.125, 0.1875, 0.5625, 0.1875, 0.625, 0.1563, 0.625, 0.1562, 0.5625, 0.1562, 0.75, 0.1562, 0.8125, 0.125, 0.8125, 0.125, 0.75, 0.1562, 0.25, 0.1562, 0.3125, 0.125, 0.3125, 0.125, 0.25, 0.1562, 0.6875, 0.1562, 0.75, 0.125, 0.75, 0.125, 0.6875, 0.1562, 0.1875, 0.1562, 0.25, 0.125, 0.25, 0.125, 0.1875, 0.1563, 0.625, 0.1562, 0.6875, 0.125, 0.6875, 0.125, 0.625, 0.1562, 0.125, 0.1562, 0.1875, 0.125, 0.1875, 0.125, 0.125, 0.1562, 0.5625, 0.1563, 0.625, 0.125, 0.625, 0.125, 0.5625, 0.1563, 0.0625, 0.1562, 0.125, 0.125, 0.125, 0.125, 0.0625, 0.1562, 0.5, 0.1562, 0.5625, 0.125, 0.5625, 0.125, 0.5, 0.1563, 0.9375, 0.1406, 1.0, 0.125, 0.9375, 0.1406, 0.0, 0.1563, 0.0625, 0.125, 0.0625, 0.1562, 0.4375, 0.1562, 0.5, 0.125, 0.5, 0.125, 0.4375, 0.1562, 0.875, 0.1563, 0.9375, 0.125, 0.9375, 0.125, 0.875, 0.1563, 0.375, 0.1562, 0.4375, 0.125, 0.4375, 0.125, 0.375, 0.1562, 0.8125, 0.1562, 0.875, 0.125, 0.875, 0.125, 0.8125, 0.1562, 0.3125, 0.1563, 0.375, 0.125, 0.375, 0.125, 0.3125, 0.125, 0.5, 0.125, 0.5625, 0.09375, 0.5625, 0.09375, 0.5, 0.125, 0.9375, 0.1094, 1.0, 0.09375, 0.9375, 0.1094, 0.0, 0.125, 0.0625, 0.09375, 0.0625, 0.125, 0.4375, 0.125, 0.5, 0.09375, 0.5, 0.09375, 0.4375, 0.125, 0.875, 0.125, 0.9375, 0.09375, 0.9375, 0.09375, 0.875, 0.125, 0.375, 0.125, 0.4375, 0.09375, 0.4375, 0.09375, 0.375, 0.125, 0.8125, 0.125, 0.875, 0.09375, 0.875, 0.09375, 0.8125, 0.125, 0.3125, 0.125, 0.375, 0.09375, 0.375, 0.09375, 0.3125, 0.125, 0.75, 0.125, 0.8125, 0.09375, 0.8125, 0.09375, 0.75, 0.125, 0.25, 0.125, 0.3125, 0.09375, 0.3125, 0.09375, 0.25, 0.125, 0.6875, 0.125, 0.75, 0.09375, 0.75, 0.09375, 0.6875, 0.125, 0.1875, 0.125, 0.25, 0.09375, 0.25, 0.09375, 0.1875, 0.125, 0.625, 0.125, 0.6875, 0.09375, 0.6875, 0.09375, 0.625, 0.125, 0.125, 0.125, 0.1875, 0.09375, 0.1875, 0.09375, 0.125, 0.125, 0.5625, 0.125, 0.625, 0.09375, 0.625, 0.09375, 0.5625, 0.125, 0.0625, 0.125, 0.125, 0.09375, 0.125, 0.09375, 0.0625, 0.09375, 0.25, 0.09375, 0.3125, 0.0625, 0.3125, 0.0625, 0.25, 0.09375, 0.6875, 0.09375, 0.75, 0.0625, 0.75, 0.0625, 0.6875, 0.09375, 0.1875, 0.09375, 0.25, 0.0625, 0.25, 0.0625, 0.1875, 0.09375, 0.625, 0.09375, 0.6875, 0.0625, 0.6875, 0.0625, 0.625, 0.09375, 0.125, 0.09375, 0.1875, 0.0625, 0.1875, 0.0625, 0.125, 0.09375, 0.5625, 0.09375, 0.625, 0.0625, 0.625, 0.0625, 0.5625, 0.09375, 0.0625, 0.09375, 0.125, 0.0625, 0.125, 0.0625, 0.0625, 0.09375, 0.5, 0.09375, 0.5625, 0.0625, 0.5625, 0.0625, 0.5, 0.09375, 0.9375, 0.07812, 1.0, 0.0625, 0.9375, 0.07812, 0.0, 0.09375, 0.0625, 0.0625, 0.0625, 0.09375, 0.4375, 0.09375, 0.5, 0.0625, 0.5, 0.0625, 0.4375, 0.09375, 0.875, 0.09375, 0.9375, 0.0625, 0.9375, 0.0625, 0.875, 0.09375, 0.375, 0.09375, 0.4375, 0.0625, 0.4375, 0.0625, 0.375, 0.09375, 0.8125, 0.09375, 0.875, 0.0625, 0.875, 0.0625, 0.8125, 0.09375, 0.3125, 0.09375, 0.375, 0.0625, 0.375, 0.0625, 0.3125, 0.09375, 0.75, 0.09375, 0.8125, 0.0625, 0.8125, 0.0625, 0.75, 0.04687, 0.0, 0.0625, 0.0625, 0.03125, 0.0625, 0.0625, 0.4375, 0.0625, 0.5, 0.03125, 0.5, 0.03125, 0.4375, 0.0625, 0.875, 0.0625, 0.9375, 0.03125, 0.9375, 0.03125, 0.875, 0.0625, 0.375, 0.0625, 0.4375, 0.03125, 0.4375, 0.03125, 0.375, 0.0625, 0.8125, 0.0625, 0.875, 0.03125, 0.875, 0.03125, 0.8125, 0.0625, 0.3125, 0.0625, 0.375, 0.03125, 0.375, 0.03125, 0.3125, 0.0625, 0.75, 0.0625, 0.8125, 0.03125, 0.8125, 0.03125, 0.75, 0.0625, 0.25, 0.0625, 0.3125, 0.03125, 0.3125, 0.03125, 0.25, 0.0625, 0.6875, 0.0625, 0.75, 0.03125, 0.75, 0.03125, 0.6875, 0.0625, 0.1875, 0.0625, 0.25, 0.03125, 0.25, 0.03125, 0.1875, 0.0625, 0.625, 0.0625, 0.6875, 0.03125, 0.6875, 0.03125, 0.625, 0.0625, 0.125, 0.0625, 0.1875, 0.03125, 0.1875, 0.03125, 0.125, 0.0625, 0.5625, 0.0625, 0.625, 0.03125, 0.625, 0.03125, 0.5625, 0.0625, 0.0625, 0.0625, 0.125, 0.03125, 0.125, 0.03125, 0.0625, 0.0625, 0.5, 0.0625, 0.5625, 0.03125, 0.5625, 0.03125, 0.5, 0.0625, 0.9375, 0.04687, 1.0, 0.03125, 0.9375, 0.03125, 0.1875, 0.03125, 0.25, 0.0, 0.25, 0.0, 0.1875, 0.03125, 0.625, 0.03125, 0.6875, 0.0, 0.6875, 0.0, 0.625, 0.03125, 0.125, 0.03125, 0.1875, 0.0, 0.1875, 0.0, 0.125, 0.03125, 0.5625, 0.03125, 0.625, 0.0, 0.625, 0.0, 0.5625, 0.03125, 0.0625, 0.03125, 0.125, 0.0, 0.125, 0.0, 0.0625, 0.03125, 0.5, 0.03125, 0.5625, 0.0, 0.5625, 0.0, 0.5, 0.03125, 0.9375, 0.01562, 1.0, 0.0, 0.9375, 0.01562, 0.0, 0.03125, 0.0625, 0.0, 0.0625, 0.03125, 0.4375, 0.03125, 0.5, 0.0, 0.5, 0.0, 0.4375, 0.03125, 0.875, 0.03125, 0.9375, 0.0, 0.9375, 0.0, 0.875, 0.03125, 0.375, 0.03125, 0.4375, 0.0, 0.4375, 0.0, 0.375, 0.03125, 0.8125, 0.03125, 0.875, 0.0, 0.875, 0.0, 0.8125, 0.03125, 0.3125, 0.03125, 0.375, 0.0, 0.375, 0.0, 0.3125, 0.03125, 0.75, 0.03125, 0.8125, 0.0, 0.8125, 0.0, 0.75, 0.03125, 0.25, 0.03125, 0.3125, 0.0, 0.3125, 0.0, 0.25, 0.03125, 0.6875, 0.03125, 0.75, 0.0, 0.75, 0.0, 0.6875, 1.0, 0.875, 1.0, 0.9375, 0.9688, 0.9375, 0.9687, 0.875, 1.0, 0.375, 1.0, 0.4375, 0.9687, 0.4375, 0.9688, 0.375, 1.0, 0.8125, 1.0, 0.875, 0.9687, 0.875, 0.9687, 0.8125, 1.0, 0.3125, 1.0, 0.375, 0.9688, 0.375, 0.9687, 0.3125, 1.0, 0.75, 1.0, 0.8125, 0.9687, 0.8125, 0.9688, 0.75, 1.0, 0.25, 1.0, 0.3125, 0.9687, 0.3125, 0.9688, 0.25, 1.0, 0.6875, 1.0, 0.75, 0.9688, 0.75, 0.9687, 0.6875, 1.0, 0.1875, 1.0, 0.25, 0.9688, 0.25, 0.9687, 0.1875, 1.0, 0.625, 1.0, 0.6875, 0.9687, 0.6875, 0.9688, 0.625, 1.0, 0.125, 1.0, 0.1875, 0.9687, 0.1875, 0.9687, 0.125, 1.0, 0.5625, 1.0, 0.625, 0.9688, 0.625, 0.9687, 0.5625, 1.0, 0.0625, 1.0, 0.125, 0.9687, 0.125, 0.9688, 0.0625, 1.0, 0.5, 1.0, 0.5625, 0.9687, 0.5625, 0.9687, 0.5, 1.0, 0.9375, 0.9844, 1.0, 0.9688, 0.9375, 0.9844, 0.0, 1.0, 0.0625, 0.9688, 0.0625, 1.0, 0.4375, 1.0, 0.5, 0.9687, 0.5, 0.9687, 0.4375, 0.9688, 0.625, 0.9687, 0.6875, 0.9375, 0.6875, 0.9375, 0.625, 0.9687, 0.125, 0.9687, 0.1875, 0.9375, 0.1875, 0.9375, 0.125, 0.9687, 0.5625, 0.9688, 0.625, 0.9375, 0.625, 0.9375, 0.5625, 0.9688, 0.0625, 0.9687, 0.125, 0.9375, 0.125, 0.9375, 0.0625, 0.9687, 0.5, 0.9687, 0.5625, 0.9375, 0.5625, 0.9375, 0.5, 0.9688, 0.9375, 0.9531, 1.0, 0.9375, 0.9375, 0.9531, 0.0, 0.9688, 0.0625, 0.9375, 0.0625, 0.9687, 0.4375, 0.9687, 0.5, 0.9375, 0.5, 0.9375, 0.4375, 0.9687, 0.875, 0.9688, 0.9375, 0.9375, 0.9375, 0.9375, 0.875, 0.9688, 0.375, 0.9687, 0.4375, 0.9375, 0.4375, 0.9375, 0.375, 0.9687, 0.8125, 0.9687, 0.875, 0.9375, 0.875, 0.9375, 0.8125, 0.9687, 0.3125, 0.9688, 0.375, 0.9375, 0.375, 0.9375, 0.3125, 0.9688, 0.75, 0.9687, 0.8125, 0.9375, 0.8125, 0.9375, 0.75, 0.9688, 0.25, 0.9687, 0.3125, 0.9375, 0.3125, 0.9375, 0.25, 0.9687, 0.6875, 0.9688, 0.75, 0.9375, 0.75, 0.9375, 0.6875, 0.9687, 0.1875, 0.9688, 0.25, 0.9375, 0.25, 0.9375, 0.1875, 0.9375, 0.375, 0.9375, 0.4375, 0.9062, 0.4375, 0.9062, 0.375, 0.9375, 0.8125, 0.9375, 0.875, 0.9062, 0.875, 0.9062, 0.8125, 0.9375, 0.3125, 0.9375, 0.375, 0.9062, 0.375, 0.9062, 0.3125, 0.9375, 0.75, 0.9375, 0.8125, 0.9062, 0.8125, 0.9062, 0.75, 0.9375, 0.25, 0.9375, 0.3125, 0.9062, 0.3125, 0.9062, 0.25, 0.9375, 0.6875, 0.9375, 0.75, 0.9062, 0.75, 0.9062, 0.6875, 0.9375, 0.1875, 0.9375, 0.25, 0.9062, 0.25, 0.9062, 0.1875, 0.9375, 0.625, 0.9375, 0.6875, 0.9062, 0.6875, 0.9062, 0.625, 0.9375, 0.125, 0.9375, 0.1875, 0.9062, 0.1875, 0.9062, 0.125, 0.9375, 0.5625, 0.9375, 0.625, 0.9062, 0.625, 0.9062, 0.5625, 0.9375, 0.0625, 0.9375, 0.125, 0.9062, 0.125, 0.9062, 0.0625, 0.9375, 0.5, 0.9375, 0.5625, 0.9062, 0.5625, 0.9062, 0.5, 0.9375, 0.9375, 0.9219, 1.0, 0.9062, 0.9375, 0.9219, 0.0, 0.9375, 0.0625, 0.9062, 0.0625, 0.9375, 0.4375, 0.9375, 0.5, 0.9062, 0.5, 0.9062, 0.4375, 0.9375, 0.875, 0.9375, 0.9375, 0.9062, 0.9375, 0.9062, 0.875, 0.9062, 0.125, 0.9062, 0.1875, 0.875, 0.1875, 0.875, 0.125, 0.9062, 0.5625, 0.9062, 0.625, 0.875, 0.625, 0.875, 0.5625, 0.9062, 0.0625, 0.9062, 0.125, 0.875, 0.125, 0.875, 0.0625, 0.9062, 0.5, 0.9062, 0.5625, 0.875, 0.5625, 0.875, 0.5, 0.9062, 0.9375, 0.8906, 1.0, 0.875, 0.9375, 0.8906, 0.0, 0.9062, 0.0625, 0.875, 0.0625, 0.9062, 0.4375, 0.9062, 0.5, 0.875, 0.5, 0.875, 0.4375, 0.9062, 0.875, 0.9062, 0.9375, 0.875, 0.9375, 0.875, 0.875, 0.9062, 0.375, 0.9062, 0.4375, 0.875, 0.4375, 0.875, 0.375, 0.9062, 0.8125, 0.9062, 0.875, 0.875, 0.875, 0.875, 0.8125, 0.9062, 0.3125, 0.9062, 0.375, 0.875, 0.375, 0.875, 0.3125, 0.9062, 0.75, 0.9062, 0.8125, 0.875, 0.8125, 0.875, 0.75, 0.9062, 0.25, 0.9062, 0.3125, 0.875, 0.3125, 0.875, 0.25, 0.9062, 0.6875, 0.9062, 0.75, 0.875, 0.75, 0.875, 0.6875, 0.9062, 0.1875, 0.9062, 0.25, 0.875, 0.25, 0.875, 0.1875, 0.9062, 0.625, 0.9062, 0.6875, 0.875, 0.6875, 0.875, 0.625, 0.875, 0.8125, 0.875, 0.875, 0.8438, 0.875, 0.8437, 0.8125, 0.875, 0.3125, 0.875, 0.375, 0.8438, 0.375, 0.8437, 0.3125, 0.875, 0.75, 0.875, 0.8125, 0.8437, 0.8125, 0.8438, 0.75, 0.875, 0.25, 0.875, 0.3125, 0.8437, 0.3125, 0.8438, 0.25, 0.875, 0.6875, 0.875, 0.75, 0.8438, 0.75, 0.8437, 0.6875, 0.875, 0.1875, 0.875, 0.25, 0.8438, 0.25, 0.8437, 0.1875, 0.875, 0.625, 0.875, 0.6875, 0.8437, 0.6875, 0.8438, 0.625, 0.875, 0.125, 0.875, 0.1875, 0.8437, 0.1875, 0.8438, 0.125, 0.875, 0.5625, 0.875, 0.625, 0.8438, 0.625, 0.8437, 0.5625, 0.875, 0.0625, 0.875, 0.125, 0.8438, 0.125, 0.8438, 0.0625, 0.875, 0.5, 0.875, 0.5625, 0.8437, 0.5625, 0.8437, 0.5, 0.875, 0.9375, 0.8594, 1.0, 0.8438, 0.9375, 0.8594, 0.0, 0.875, 0.0625, 0.8438, 0.0625, 0.875, 0.4375, 0.875, 0.5, 0.8437, 0.5, 0.8437, 0.4375, 0.875, 0.875, 0.875, 0.9375, 0.8438, 0.9375, 0.8438, 0.875, 0.875, 0.375, 0.875, 0.4375, 0.8437, 0.4375, 0.8438, 0.375, 0.8437, 0.5625, 0.8438, 0.625, 0.8125, 0.625, 0.8125, 0.5625, 0.8438, 0.0625, 0.8438, 0.125, 0.8125, 0.125, 0.8125, 0.0625, 0.8437, 0.5, 0.8437, 0.5625, 0.8125, 0.5625, 0.8125, 0.5, 0.8438, 0.9375, 0.8281, 1.0, 0.8125, 0.9375, 0.8281, 0.0, 0.8438, 0.0625, 0.8125, 0.0625, 0.8437, 0.4375, 0.8437, 0.5, 0.8125, 0.5, 0.8125, 0.4375, 0.8438, 0.875, 0.8438, 0.9375, 0.8125, 0.9375, 0.8125, 0.875, 0.8438, 0.375, 0.8437, 0.4375, 0.8125, 0.4375, 0.8125, 0.375, 0.8437, 0.8125, 0.8438, 0.875, 0.8125, 0.875, 0.8125, 0.8125, 0.8437, 0.3125, 0.8438, 0.375, 0.8125, 0.375, 0.8125, 0.3125, 0.8438, 0.75, 0.8437, 0.8125, 0.8125, 0.8125, 0.8125, 0.75, 0.8438, 0.25, 0.8437, 0.3125, 0.8125, 0.3125, 0.8125, 0.25, 0.8437, 0.6875, 0.8438, 0.75, 0.8125, 0.75, 0.8125, 0.6875, 0.8437, 0.1875, 0.8438, 0.25, 0.8125, 0.25, 0.8125, 0.1875, 0.8438, 0.625, 0.8437, 0.6875, 0.8125, 0.6875, 0.8125, 0.625, 0.8438, 0.125, 0.8437, 0.1875, 0.8125, 0.1875, 0.8125, 0.125, 0.8125, 0.3125, 0.8125, 0.375, 0.7812, 0.375, 0.7812, 0.3125, 0.8125, 0.75, 0.8125, 0.8125, 0.7812, 0.8125, 0.7812, 0.75, 0.8125, 0.25, 0.8125, 0.3125, 0.7812, 0.3125, 0.7812, 0.25, 0.8125, 0.6875, 0.8125, 0.75, 0.7812, 0.75, 0.7812, 0.6875, 0.8125, 0.1875, 0.8125, 0.25, 0.7812, 0.25, 0.7812, 0.1875, 0.8125, 0.625, 0.8125, 0.6875, 0.7812, 0.6875, 0.7812, 0.625, 0.8125, 0.125, 0.8125, 0.1875, 0.7812, 0.1875, 0.7812, 0.125, 0.8125, 0.5625, 0.8125, 0.625, 0.7812, 0.625, 0.7812, 0.5625, 0.8125, 0.0625, 0.8125, 0.125, 0.7812, 0.125, 0.7812, 0.0625, 0.8125, 0.5, 0.8125, 0.5625, 0.7812, 0.5625, 0.7812, 0.5, 0.8125, 0.9375, 0.7969, 1.0, 0.7812, 0.9375, 0.7969, 0.0, 0.8125, 0.0625, 0.7812, 0.0625, 0.8125, 0.4375, 0.8125, 0.5, 0.7812, 0.5, 0.7812, 0.4375, 0.8125, 0.875, 0.8125, 0.9375, 0.7812, 0.9375, 0.7812, 0.875, 0.8125, 0.375, 0.8125, 0.4375, 0.7812, 0.4375, 0.7812, 0.375, 0.8125, 0.8125, 0.8125, 0.875, 0.7812, 0.875, 0.7812, 0.8125, 0.7812, 0.0625, 0.7812, 0.125, 0.75, 0.125, 0.75, 0.0625, 0.7812, 0.5, 0.7812, 0.5625, 0.75, 0.5625, 0.75, 0.5, 0.7812, 0.9375, 0.7656, 1.0, 0.75, 0.9375, 0.7656, 0.0, 0.7812, 0.0625, 0.75, 0.0625, 0.7812, 0.4375, 0.7812, 0.5, 0.75, 0.5, 0.75, 0.4375, 0.7812, 0.875, 0.7812, 0.9375, 0.75, 0.9375, 0.75, 0.875, 0.7812, 0.375, 0.7812, 0.4375, 0.75, 0.4375, 0.75, 0.375, 0.7812, 0.8125, 0.7812, 0.875, 0.75, 0.875, 0.75, 0.8125, 0.7812, 0.3125, 0.7812, 0.375, 0.75, 0.375, 0.75, 0.3125, 0.7812, 0.75, 0.7812, 0.8125, 0.75, 0.8125, 0.75, 0.75, 0.7812, 0.25, 0.7812, 0.3125, 0.75, 0.3125, 0.75, 0.25, 0.7812, 0.6875, 0.7812, 0.75, 0.75, 0.75, 0.75, 0.6875, 0.7812, 0.1875, 0.7812, 0.25, 0.75, 0.25, 0.75, 0.1875, 0.7812, 0.625, 0.7812, 0.6875, 0.75, 0.6875, 0.75, 0.625, 0.7812, 0.125, 0.7812, 0.1875, 0.75, 0.1875, 0.75, 0.125, 0.7812, 0.5625, 0.7812, 0.625, 0.75, 0.625, 0.75, 0.5625, 0.3438, 0.25, 0.3438, 0.3096, 0.3431, 0.3125, 0.3125, 0.3125, 0.3125, 0.25, 0.375, 0.1875, 0.375, 0.2259, 0.363, 0.25, 0.3438, 0.25, 0.3438, 0.1875, 0.4062, 0.125, 0.4062, 0.1861, 0.4048, 0.1875, 0.375, 0.1875, 0.375, 0.125, 0.4375, 0.125, 0.4375, 0.1662, 0.4062, 0.1861, 0.4062, 0.125, 0.4688, 0.125, 0.4688, 0.1557, 0.4375, 0.1662, 0.4375, 0.125, 0.5, 0.125, 0.5, 0.1525, 0.4688, 0.1557, 0.4688, 0.125, 0.5312, 0.125, 0.5312, 0.1557, 0.5, 0.1525, 0.5, 0.125, 0.5625, 0.125, 0.5625, 0.1662, 0.5312, 0.1557, 0.5312, 0.125, 0.625, 0.125, 0.625, 0.1875, 0.5952, 0.1875, 0.5938, 0.1861, 0.5938, 0.125, 0.5938, 0.125, 0.5938, 0.1861, 0.5625, 0.1662, 0.5625, 0.125, 0.625, 0.8125, 0.625, 0.875, 0.5938, 0.875, 0.5938, 0.8139, 0.5952, 0.8125, 0.6562, 0.1875, 0.6562, 0.25, 0.637, 0.25, 0.625, 0.2259, 0.625, 0.1875, 0.625, 0.1875, 0.625, 0.2259, 0.5952, 0.1875, 0.6562, 0.75, 0.6562, 0.8125, 0.625, 0.8125, 0.625, 0.7741, 0.637, 0.75, 0.6875, 0.5, 0.6875, 0.5625, 0.6721, 0.5625, 0.6738, 0.5, 0.6875, 0.5625, 0.6875, 0.625, 0.6669, 0.625, 0.6721, 0.5625, 0.6875, 0.625, 0.6875, 0.6875, 0.6569, 0.6875, 0.6669, 0.625, 0.6875, 0.4375, 0.6875, 0.5, 0.6738, 0.5, 0.6721, 0.4375, 0.6875, 0.375, 0.6875, 0.4375, 0.6721, 0.4375, 0.6669, 0.375, 0.6875, 0.3125, 0.6875, 0.375, 0.6669, 0.375, 0.6569, 0.3125, 0.6875, 0.25, 0.6875, 0.3125, 0.6569, 0.3125, 0.6562, 0.3096, 0.6562, 0.25, 0.6562, 0.25, 0.6562, 0.3096, 0.637, 0.25, 0.6875, 0.6875, 0.6875, 0.75, 0.6562, 0.75, 0.6562, 0.6904, 0.6569, 0.6875])
me_sphere.update()
me_cylinder = bpy.data.meshes.new('Cylinder')
me_cylinder.from_pydata([(4.157, 0.75, 0.75), (1.718, 0.75, 0.75), (4.157, 0.7356, 0.8963), (1.718, 0.7356, 0.8963), (4.157, 0.6929, 1.037), (1.718, 0.6929, 1.037), (4.157, 0.6236, 1.167), (1.718, 0.6236, 1.167), (4.157, 0.5303, 1.28), (1.718, 0.5303, 1.28), (4.157, 0.4167, 1.374), (1.718, 0.4167, 1.374), (4.157, 0.287, 1.443), (1.718, 0.287, 1.443), (4.157, 0.1463, 1.486), (1.718, 0.1463, 1.486), (4.157, 0.0, 1.5), (1.718, 0.0, 1.5), (4.157, -0.1463, 1.486), (1.718, -0.1463, 1.486), (4.157, -0.287, 1.443), (1.718, -0.287, 1.443), (4.157, -0.4167, 1.374), (1.718, -0.4167, 1.374), (4.157, -0.5303, 1.28), (1.718, -0.5303, 1.28), (4.157, -0.6236, 1.167), (1.718, -0.6236, 1.167), (4.157, -0.6929, 1.037), (1.718, -0.6929, 1.037), (4.157, -0.7356, 0.8963), (1.718, -0.7356, 0.8963), (4.157, -0.75, 0.75), (1.718, -0.75, 0.75), (4.157, -0.7356, 0.6037), (1.718, -0.7356, 0.6037), (4.157, -0.6929, 0.463), (1.718, -0.6929, 0.463), (4.157, -0.6236, 0.3333), (1.718, -0.6236, 0.3333), (4.157, -0.5303, 0.2197), (1.718, -0.5303, 0.2197), (4.157, -0.4167, 0.1264), (1.718, -0.4167, 0.1264), (4.157, -0.287, 0.05709), (1.718, -0.287, 0.05709), (4.157, -0.1463, 0.01441), (1.718, -0.1463, 0.01441), (4.157, 0.0, 5.96e-08), (1.718, 0.0, -5.96e-08), (4.157, 0.1463, 0.01441), (1.718, 0.1463, 0.01441), (4.157, 0.287, 0.05709), (1.718, 0.287, 0.05709), (4.157, 0.4167, 0.1264), (1.718, 0.4167, 0.1264), (4.157, 0.5303, 0.2197), (1.718, 0.5303, 0.2197), (4.157, 0.6236, 0.3333), (1.718, 0.6236, 0.3333), (4.157, 0.6929, 0.463), (1.718, 0.6929, 0.463), (4.157, 0.7356, 0.6037), (1.718, 0.7356, 0.6037)], [], [(0, 1, 3, 2), (2, 3, 5, 4), (4, 5, 7, 6), (6, 7, 9, 8), (8, 9, 11, 10), (10, 11, 13, 12), (12, 13, 15, 14), (14, 15, 17, 16), (16, 17, 19, 18), (18, 19, 21, 20), (20, 21, 23, 22), (22, 23, 25, 24), (24, 25, 27, 26), (26, 27, 29, 28), (28, 29, 31, 30), (30, 31, 33, 32), (32, 33, 35, 34), (34, 35, 37, 36), (36, 37, 39, 38), (38, 39, 41, 40), (40, 41, 43, 42), (42, 43, 45, 44), (44, 45, 47, 46), (46, 47, 49, 48), (48, 49, 51, 50), (50, 51, 53, 52), (52, 53, 55, 54), (54, 55, 57, 56), (56, 57, 59, 58), (58, 59, 61, 60), (3, 1, 63, 61, 59, 57, 55, 53, 51, 49, 47, 45, 43, 41, 39, 37, 35, 33, 31, 29, 27, 25, 23, 21, 19, 17, 15, 13, 11, 9, 7, 5), (60, 61, 63, 62), (62, 63, 1, 0), (0, 2, 4, 6, 8, 10, 12, 14, 16, 18, 20, 22, 24, 26, 28, 30, 32, 34, 36, 38, 40, 42, 44, 46, 48, 50, 52, 54, 56, 58, 60, 62)])
_uv = me_cylinder.uv_layers.new(name='UVMap')
_uv.uv.foreach_set('vector', [1.0, 0.5, 1.0, 1.0, 0.9688, 1.0, 0.9688, 0.5, 0.9688, 0.5, 0.9688, 1.0, 0.9375, 1.0, 0.9375, 0.5, 0.9375, 0.5, 0.9375, 1.0, 0.9062, 1.0, 0.9062, 0.5, 0.9062, 0.5, 0.9062, 1.0, 0.875, 1.0, 0.875, 0.5, 0.875, 0.5, 0.875, 1.0, 0.8438, 1.0, 0.8438, 0.5, 0.8438, 0.5, 0.8438, 1.0, 0.8125, 1.0, 0.8125, 0.5, 0.8125, 0.5, 0.8125, 1.0, 0.7812, 1.0, 0.7812, 0.5, 0.7812, 0.5, 0.7812, 1.0, 0.75, 1.0, 0.75, 0.5, 0.75, 0.5, 0.75, 1.0, 0.7188, 1.0, 0.7188, 0.5, 0.7188, 0.5, 0.7188, 1.0, 0.6875, 1.0, 0.6875, 0.5, 0.6875, 0.5, 0.6875, 1.0, 0.6562, 1.0, 0.6562, 0.5, 0.6562, 0.5, 0.6562, 1.0, 0.625, 1.0, 0.625, 0.5, 0.625, 0.5, 0.625, 1.0, 0.5938, 1.0, 0.5938, 0.5, 0.5938, 0.5, 0.5938, 1.0, 0.5625, 1.0, 0.5625, 0.5, 0.5625, 0.5, 0.5625, 1.0, 0.5312, 1.0, 0.5312, 0.5, 0.5312, 0.5, 0.5312, 1.0, 0.5, 1.0, 0.5, 0.5, 0.5, 0.5, 0.5, 1.0, 0.4688, 1.0, 0.4688, 0.5, 0.4688, 0.5, 0.4688, 1.0, 0.4375, 1.0, 0.4375, 0.5, 0.4375, 0.5, 0.4375, 1.0, 0.4062, 1.0, 0.4062, 0.5, 0.4062, 0.5, 0.4062, 1.0, 0.375, 1.0, 0.375, 0.5, 0.375, 0.5, 0.375, 1.0, 0.3438, 1.0, 0.3438, 0.5, 0.3438, 0.5, 0.3438, 1.0, 0.3125, 1.0, 0.3125, 0.5, 0.3125, 0.5, 0.3125, 1.0, 0.2812, 1.0, 0.2812, 0.5, 0.2812, 0.5, 0.2812, 1.0, 0.25, 1.0, 0.25, 0.5, 0.25, 0.5, 0.25, 1.0, 0.2188, 1.0, 0.2188, 0.5, 0.2188, 0.5, 0.2188, 1.0, 0.1875, 1.0, 0.1875, 0.5, 0.1875, 0.5, 0.1875, 1.0, 0.1562, 1.0, 0.1562, 0.5, 0.1562, 0.5, 0.1562, 1.0, 0.125, 1.0, 0.125, 0.5, 0.125, 0.5, 0.125, 1.0, 0.09375, 1.0, 0.09375, 0.5, 0.09375, 0.5, 0.09375, 1.0, 0.0625, 1.0, 0.0625, 0.5, 0.2968, 0.4854, 0.25, 0.49, 0.2032, 0.4854, 0.1582, 0.4717, 0.1167, 0.4496, 0.08029, 0.4197, 0.05045, 0.3833, 0.02827, 0.3418, 0.01461, 0.2968, 0.01, 0.25, 0.01461, 0.2032, 0.02827, 0.1582, 0.05045, 0.1167, 0.08029, 0.08029, 0.1167, 0.05045, 0.1582, 0.02827, 0.2032, 0.01461, 0.25, 0.01, 0.2968, 0.01461, 0.3418, 0.02827, 0.3833, 0.05045, 0.4197, 0.08029, 0.4496, 0.1167, 0.4717, 0.1582, 0.4854, 0.2032, 0.49, 0.25, 0.4854, 0.2968, 0.4717, 0.3418, 0.4496, 0.3833, 0.4197, 0.4197, 0.3833, 0.4496, 0.3418, 0.4717, 0.0625, 0.5, 0.0625, 1.0, 0.03125, 1.0, 0.03125, 0.5, 0.03125, 0.5, 0.03125, 1.0, 0.0, 1.0, 0.0, 0.5, 0.75, 0.49, 0.7968, 0.4854, 0.8418, 0.4717, 0.8833, 0.4496, 0.9197, 0.4197, 0.9496, 0.3833, 0.9717, 0.3418, 0.9854, 0.2968, 0.99, 0.25, 0.9854, 0.2032, 0.9717, 0.1582, 0.9496, 0.1167, 0.9197, 0.08029, 0.8833, 0.05045, 0.8418, 0.02827, 0.7968, 0.01461, 0.75, 0.01, 0.7032, 0.01461, 0.6582, 0.02827, 0.6167, 0.05045, 0.5803, 0.08029, 0.5504, 0.1167, 0.5283, 0.1582, 0.5146, 0.2032, 0.51, 0.25, 0.5146, 0.2968, 0.5283, 0.3418, 0.5504, 0.3833, 0.5803, 0.4197, 0.6167, 0.4496, 0.6582, 0.4717, 0.7032, 0.4854])
me_cylinder.update()

# ---- objects
ob_empty = bpy.data.objects.new('Empty', None)
ob_hull = bpy.data.objects.new('Hull', me_sphere)
ob_engine = bpy.data.objects.new('Engine', me_cylinder)
ob_point = bpy.data.objects.new('Point', light_point)
ob_point_001 = bpy.data.objects.new('Point.001', light_point_001)
ob_camera = bpy.data.objects.new('Camera', cam_camera_001)
ob_camera_001 = bpy.data.objects.new('Camera.001', cam_camera_002)

# ---- transforms, parenting, visibility, modifiers, constraints
ob_empty.location = (0.0, 0.0, 0.0)
ob_empty.rotation_euler = (2.094, 0.0, 0.0)
ob_hull.location = (0.0, 0.0, 0.0)
ob_engine.location = (0.0, 0.0, 0.0)
_m = ob_engine.modifiers.new('Array', 'ARRAY')
_m.count = 3
_m.use_relative_offset = False
_m.use_object_offset = True
_m.offset_object = ob_empty
ob_point.location = (-20.0, -20.0, 20.0)
ob_point_001.location = (20.0, -20.0, 20.0)
ob_camera.location = (0.206, 0.0, 20.0)
ob_camera_001.location = (0.206, -20.0, 0.0)
ob_camera_001.rotation_euler = (1.571, 0.0, 0.0)

# ---- collection membership
col_collection.objects.link(ob_empty)
col_collection.objects.link(ob_hull)
col_collection.objects.link(ob_engine)
col_collection.objects.link(ob_point)
col_collection.objects.link(ob_point_001)
col_collection.objects.link(ob_camera)
col_collection.objects.link(ob_camera_001)

# ---- scene / render settings (as saved in the file)
scene.camera = ob_camera_001
scene.frame_start = 1; scene.frame_end = 250; scene.frame_set(1)
scene.render.engine = 'BLENDER_EEVEE_NEXT'
scene.render.film_transparent = True
bpy.context.view_layer.update()
